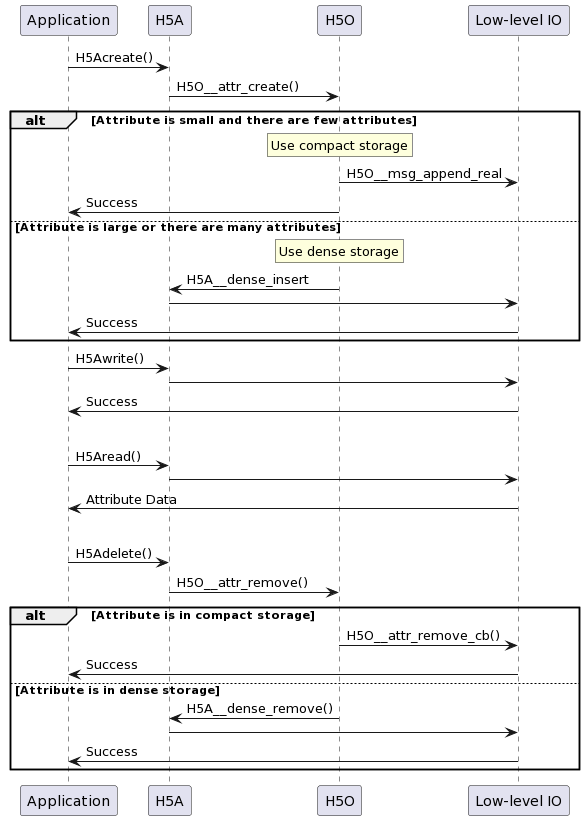

The diagram above was rendered by PlantUML. Its source (embedded in the PNG):
@startuml
participant Application as app
participant H5A
participant H5O
participant "Low-level IO" as io

app -> H5A: H5Acreate()
H5A -> H5O: H5O__attr_create()

alt Attribute is small and there are few attributes
 rnote over H5O: Use compact storage
 H5O -> io: H5O__msg_append_real
 H5O -> app: Success
else Attribute is large or there are many attributes
 rnote over H5O: Use dense storage
 H5O -> H5A: H5A__dense_insert
 H5A -> io:
 io -> app: Success
end

app -> H5A: H5Awrite()
H5A -> io: 
io -> app : Success

|||

app -> H5A: H5Aread()
H5A -> io:

io -> app: Attribute Data

|||
app -> H5A: H5Adelete()
H5A -> H5O: H5O__attr_remove()

alt Attribute is in compact storage
 H5O -> io: H5O__attr_remove_cb()
 io -> app: Success
else Attribute is in dense storage
 H5O -> H5A: H5A__dense_remove()
 H5A -> io: 
 io -> app: Success
end
@enduml